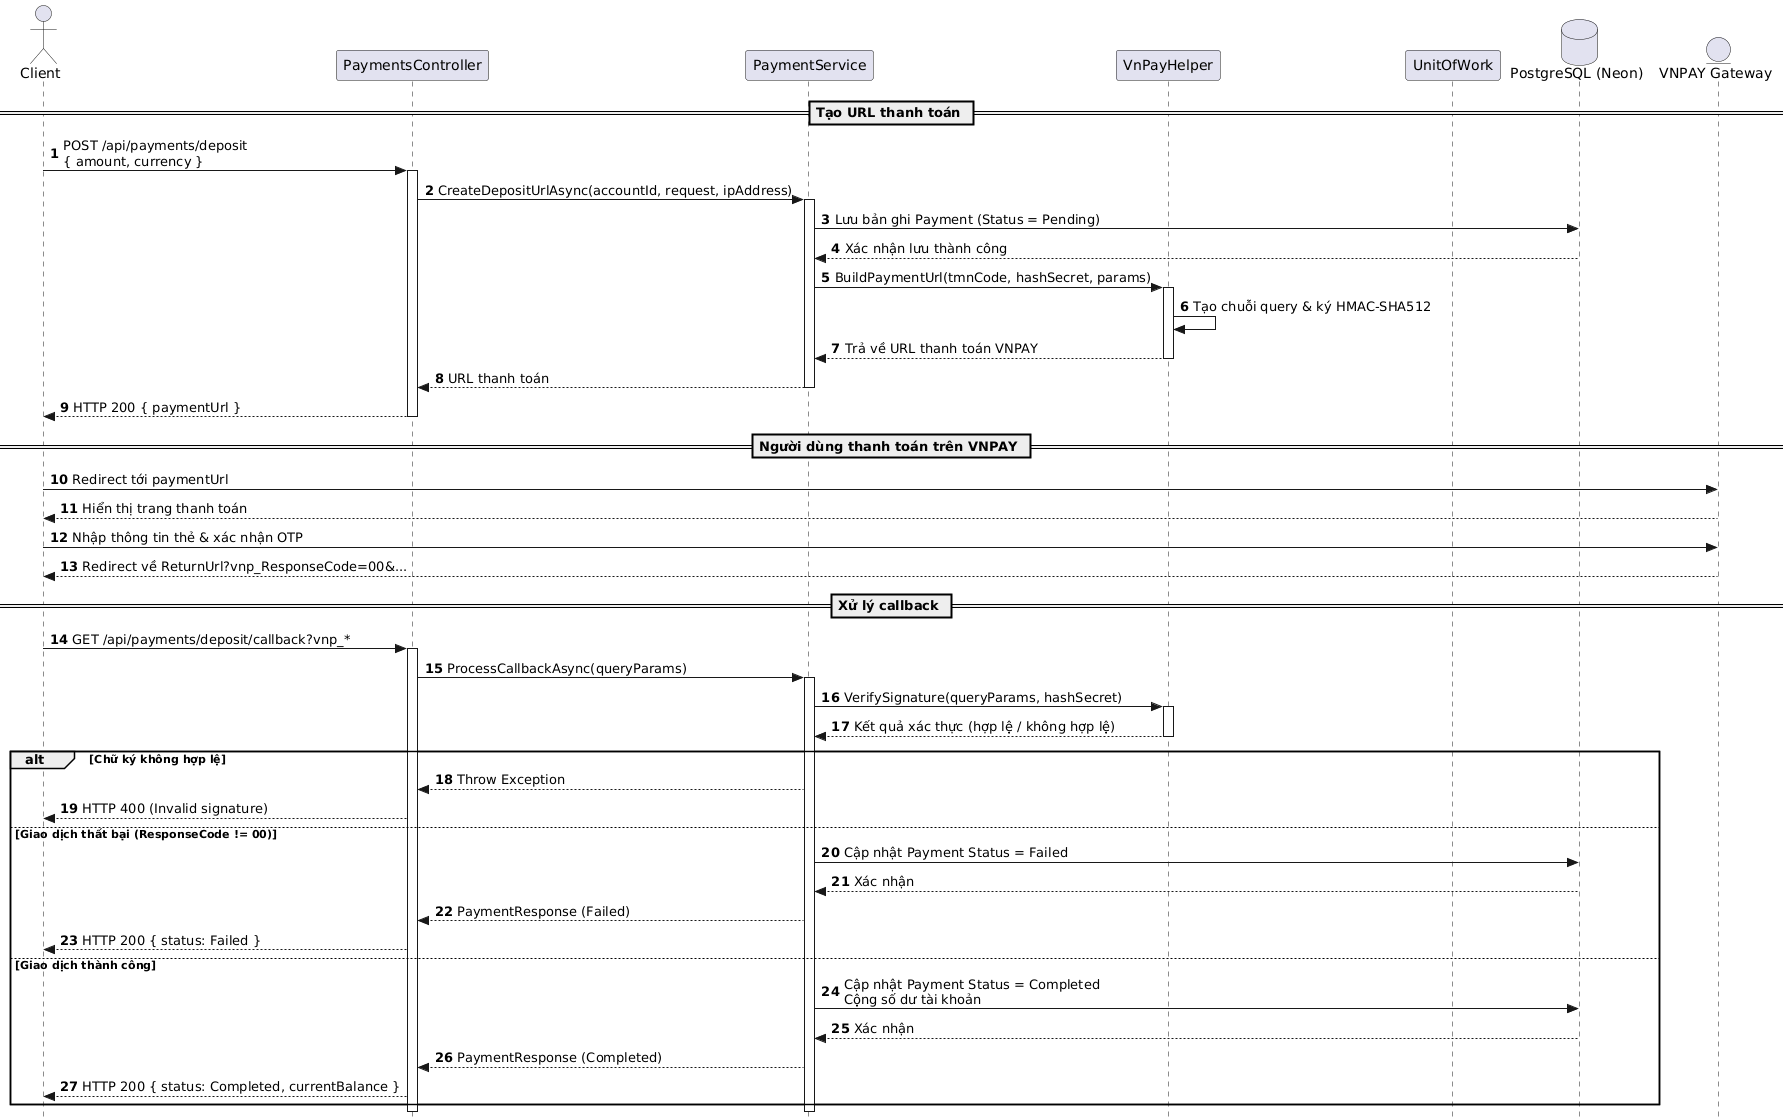

The diagram above was rendered by PlantUML. Its source (embedded in the PNG):
@startuml
autonumber
skinparam Style strictuml

actor Client
participant "PaymentsController" as Controller
participant "PaymentService" as Service
participant "VnPayHelper" as Helper
participant "UnitOfWork" as UOW
database "PostgreSQL (Neon)" as DB
entity "VNPAY Gateway" as VNPay

== Tạo URL thanh toán ==

Client -> Controller : POST /api/payments/deposit\n{ amount, currency }
activate Controller

Controller -> Service : CreateDepositUrlAsync(accountId, request, ipAddress)
activate Service

Service -> DB : Lưu bản ghi Payment (Status = Pending)
DB --> Service : Xác nhận lưu thành công

Service -> Helper : BuildPaymentUrl(tmnCode, hashSecret, params)
activate Helper
Helper -> Helper : Tạo chuỗi query & ký HMAC-SHA512
Helper --> Service : Trả về URL thanh toán VNPAY
deactivate Helper

Service --> Controller : URL thanh toán
deactivate Service

Controller --> Client : HTTP 200 { paymentUrl }
deactivate Controller

== Người dùng thanh toán trên VNPAY ==

Client -> VNPay : Redirect tới paymentUrl
VNPay --> Client : Hiển thị trang thanh toán
Client -> VNPay : Nhập thông tin thẻ & xác nhận OTP
VNPay --> Client : Redirect về ReturnUrl?vnp_ResponseCode=00&...

== Xử lý callback ==

Client -> Controller : GET /api/payments/deposit/callback?vnp_*
activate Controller

Controller -> Service : ProcessCallbackAsync(queryParams)
activate Service

Service -> Helper : VerifySignature(queryParams, hashSecret)
activate Helper
Helper --> Service : Kết quả xác thực (hợp lệ / không hợp lệ)
deactivate Helper

alt Chữ ký không hợp lệ
    Service --> Controller : Throw Exception
    Controller --> Client : HTTP 400 (Invalid signature)
else Giao dịch thất bại (ResponseCode != 00)
    Service -> DB : Cập nhật Payment Status = Failed
    DB --> Service : Xác nhận
    Service --> Controller : PaymentResponse (Failed)
    Controller --> Client : HTTP 200 { status: Failed }
else Giao dịch thành công
    Service -> DB : Cập nhật Payment Status = Completed\nCộng số dư tài khoản
    DB --> Service : Xác nhận
    Service --> Controller : PaymentResponse (Completed)
    Controller --> Client : HTTP 200 { status: Completed, currentBalance }
end

deactivate Service
deactivate Controller

@enduml